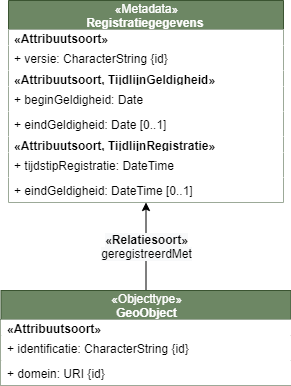

The diagram above was exported from draw.io. Its source (the exported page's mxGraphModel, read from the mxfile embedded in the PNG):
<mxGraphModel dx="1292" dy="-297" grid="1" gridSize="10" guides="1" tooltips="1" connect="1" arrows="1" fold="1" page="1" pageScale="1" pageWidth="850" pageHeight="1100" math="0" shadow="0">
  <root>
    <mxCell id="0" />
    <mxCell id="1" parent="0" />
    <mxCell id="13" value="&lt;span style=&quot;font-size: 12px ; background-color: rgb(248 , 249 , 250)&quot;&gt;&lt;b&gt;«Relatiesoort»&lt;br&gt;&lt;/b&gt;&lt;/span&gt;&lt;span style=&quot;font-size: 12px ; background-color: rgb(248 , 249 , 250)&quot;&gt;geregistreerdMet&lt;/span&gt;" style="rounded=0;orthogonalLoop=1;jettySize=auto;html=1;" edge="1" parent="1" source="14" target="18">
      <mxGeometry relative="1" as="geometry">
        <mxPoint x="407.4428934010152" y="1596" as="targetPoint" />
      </mxGeometry>
    </mxCell>
    <mxCell id="14" value="&lt;span style=&quot;font-weight: 400&quot;&gt;«Objecttype»&lt;/span&gt;&lt;br style=&quot;font-weight: 400&quot;&gt;GeoObject" style="swimlane;fontStyle=1;align=center;verticalAlign=middle;childLayout=stackLayout;horizontal=1;startSize=29;horizontalStack=0;resizeParent=1;resizeParentMax=0;resizeLast=0;collapsible=0;marginBottom=0;html=1;fillColor=#6d8764;strokeColor=#3A5431;fontColor=#ffffff;" vertex="1" parent="1">
      <mxGeometry x="302.5" y="1670" width="290" height="95" as="geometry" />
    </mxCell>
    <mxCell id="15" value="&lt;span style=&quot;text-align: center&quot;&gt;&lt;b&gt;«Attribuutsoort»&lt;/b&gt;&lt;/span&gt;" style="text;html=1;align=left;verticalAlign=middle;spacingLeft=4;spacingRight=4;overflow=hidden;rotatable=0;points=[[0,0.5],[1,0.5]];portConstraint=eastwest;fillColor=#ffffff;" vertex="1" parent="14">
      <mxGeometry y="29" width="290" height="16" as="geometry" />
    </mxCell>
    <mxCell id="16" value="+ identificatie: CharacterString {id}" style="text;html=1;align=left;verticalAlign=middle;spacingLeft=4;spacingRight=4;overflow=hidden;rotatable=0;points=[[0,0.5],[1,0.5]];portConstraint=eastwest;fillColor=#ffffff;" vertex="1" parent="14">
      <mxGeometry y="45" width="290" height="25" as="geometry" />
    </mxCell>
    <mxCell id="17" value="+ domein: URI {id}" style="text;html=1;align=left;verticalAlign=middle;spacingLeft=4;spacingRight=4;overflow=hidden;rotatable=0;points=[[0,0.5],[1,0.5]];portConstraint=eastwest;fillColor=#ffffff;" vertex="1" parent="14">
      <mxGeometry y="70" width="290" height="25" as="geometry" />
    </mxCell>
    <mxCell id="18" value="&lt;span style=&quot;font-weight: 400&quot;&gt;«Metadata»&lt;/span&gt;&lt;br style=&quot;font-weight: 400&quot;&gt;Registratiegegevens&amp;nbsp;" style="swimlane;fontStyle=1;align=center;verticalAlign=middle;childLayout=stackLayout;horizontal=1;startSize=29;horizontalStack=0;resizeParent=1;resizeParentMax=0;resizeLast=0;collapsible=0;marginBottom=0;html=1;fillColor=#6d8764;strokeColor=#3A5431;fontColor=#ffffff;" vertex="1" parent="1">
      <mxGeometry x="310" y="1380" width="275" height="202" as="geometry" />
    </mxCell>
    <mxCell id="19" value="&lt;span style=&quot;text-align: center&quot;&gt;&lt;b&gt;«Attribuutsoort»&lt;/b&gt;&lt;/span&gt;" style="text;html=1;align=left;verticalAlign=middle;spacingLeft=4;spacingRight=4;overflow=hidden;rotatable=0;points=[[0,0.5],[1,0.5]];portConstraint=eastwest;fillColor=#ffffff;" vertex="1" parent="18">
      <mxGeometry y="29" width="275" height="16" as="geometry" />
    </mxCell>
    <mxCell id="20" value="+ versie: CharacterString {id}" style="text;html=1;align=left;verticalAlign=middle;spacingLeft=4;spacingRight=4;overflow=hidden;rotatable=0;points=[[0,0.5],[1,0.5]];portConstraint=eastwest;fillColor=#ffffff;" vertex="1" parent="18">
      <mxGeometry y="45" width="275" height="25" as="geometry" />
    </mxCell>
    <mxCell id="21" value="&lt;span style=&quot;text-align: center&quot;&gt;&lt;b&gt;«Attribuutsoort, TijdlijnGeldigheid»&lt;/b&gt;&lt;/span&gt;" style="text;html=1;align=left;verticalAlign=middle;spacingLeft=4;spacingRight=4;overflow=hidden;rotatable=0;points=[[0,0.5],[1,0.5]];portConstraint=eastwest;fillColor=#ffffff;" vertex="1" parent="18">
      <mxGeometry y="70" width="275" height="16" as="geometry" />
    </mxCell>
    <mxCell id="22" value="+ beginGeldigheid: Date" style="text;html=1;align=left;verticalAlign=middle;spacingLeft=4;spacingRight=4;overflow=hidden;rotatable=0;points=[[0,0.5],[1,0.5]];portConstraint=eastwest;fillColor=#ffffff;" vertex="1" parent="18">
      <mxGeometry y="86" width="275" height="25" as="geometry" />
    </mxCell>
    <mxCell id="23" value="+ eindGeldigheid: Date [0..1]" style="text;html=1;align=left;verticalAlign=middle;spacingLeft=4;spacingRight=4;overflow=hidden;rotatable=0;points=[[0,0.5],[1,0.5]];portConstraint=eastwest;fillColor=#ffffff;" vertex="1" parent="18">
      <mxGeometry y="111" width="275" height="25" as="geometry" />
    </mxCell>
    <mxCell id="24" value="&lt;span style=&quot;text-align: center&quot;&gt;&lt;b&gt;«Attribuutsoort, TijdlijnRegistratie»&lt;/b&gt;&lt;/span&gt;" style="text;html=1;align=left;verticalAlign=middle;spacingLeft=4;spacingRight=4;overflow=hidden;rotatable=0;points=[[0,0.5],[1,0.5]];portConstraint=eastwest;fillColor=#ffffff;" vertex="1" parent="18">
      <mxGeometry y="136" width="275" height="16" as="geometry" />
    </mxCell>
    <mxCell id="25" value="+ tijdstipRegistratie: DateTime" style="text;html=1;align=left;verticalAlign=middle;spacingLeft=4;spacingRight=4;overflow=hidden;rotatable=0;points=[[0,0.5],[1,0.5]];portConstraint=eastwest;fillColor=#ffffff;" vertex="1" parent="18">
      <mxGeometry y="152" width="275" height="25" as="geometry" />
    </mxCell>
    <mxCell id="26" value="+ eindGeldigheid: DateTime [0..1]" style="text;html=1;align=left;verticalAlign=middle;spacingLeft=4;spacingRight=4;overflow=hidden;rotatable=0;points=[[0,0.5],[1,0.5]];portConstraint=eastwest;fillColor=#ffffff;" vertex="1" parent="18">
      <mxGeometry y="177" width="275" height="25" as="geometry" />
    </mxCell>
  </root>
</mxGraphModel>